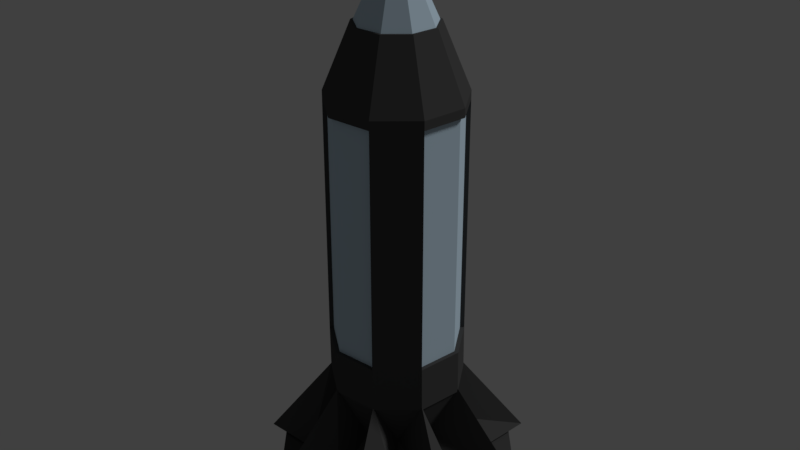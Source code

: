 # Source: nuker_v2.blend  (saved by Blender 2.79.0; exported with 4.5.12 LTS)
import bpy
from mathutils import Matrix  # noqa: F401  (used for matrix-valued properties, if any)

bpy.ops.wm.read_factory_settings(use_empty=True)
scene = bpy.context.scene
scene.name = 'Scene'

# ---- collections
col_collection_1 = bpy.data.collections.new('Collection 1'); scene.collection.children.link(col_collection_1)
col_collection_2 = bpy.data.collections.new('Collection 2'); scene.collection.children.link(col_collection_2)
col_collection_3 = bpy.data.collections.new('Collection 3'); scene.collection.children.link(col_collection_3)
col_collection_4 = bpy.data.collections.new('Collection 4'); scene.collection.children.link(col_collection_4)
col_collection_4.hide_render = True
col_collection_4.hide_viewport = True
col_collection_5 = bpy.data.collections.new('Collection 5'); scene.collection.children.link(col_collection_5)
col_collection_5.hide_render = True
col_collection_5.hide_viewport = True
col_collection_11 = bpy.data.collections.new('Collection 11'); scene.collection.children.link(col_collection_11)
col_collection_11.hide_render = True
col_collection_11.hide_viewport = True
col_collection_12 = bpy.data.collections.new('Collection 12'); scene.collection.children.link(col_collection_12)
col_collection_12.hide_render = True
col_collection_12.hide_viewport = True
col_collection_13 = bpy.data.collections.new('Collection 13'); scene.collection.children.link(col_collection_13)
col_collection_13.hide_render = True
col_collection_13.hide_viewport = True
col_collection_14 = bpy.data.collections.new('Collection 14'); scene.collection.children.link(col_collection_14)
col_collection_14.hide_render = True
col_collection_14.hide_viewport = True
col_collection_15 = bpy.data.collections.new('Collection 15'); scene.collection.children.link(col_collection_15)
col_collection_15.hide_render = True
col_collection_15.hide_viewport = True

# ---- materials (node trees are filled in below, after node groups)
mat_nuker_ghodium = bpy.data.materials.new('Nuker_Ghodium')
mat_nuker_ghodium.alpha_threshold = 0.0
mat_nuker_ghodium.use_transparent_shadow = False
mat_nuker_ghodium.diffuse_color = (1.0, 1.0, 0.995, 1.0)
mat_nuker_ghodium.roughness = 0.5
mat_nuker_frame = bpy.data.materials.new('Nuker_Frame')
mat_nuker_frame.alpha_threshold = 0.0
mat_nuker_frame.use_transparent_shadow = False
mat_nuker_frame.diffuse_color = (0.06998, 0.06998, 0.06998, 1.0)
mat_nuker_frame.roughness = 0.5
mat_nuker_podium = bpy.data.materials.new('Nuker_Podium')
mat_nuker_podium.alpha_threshold = 0.0
mat_nuker_podium.use_transparent_shadow = False
mat_nuker_podium.diffuse_color = (0.1523, 0.1523, 0.1523, 1.0)
mat_nuker_podium.roughness = 0.5
mat_nuker_glass = bpy.data.materials.new('Nuker_Glass')
mat_nuker_glass.alpha_threshold = 0.0
mat_nuker_glass.use_transparent_shadow = False
mat_nuker_glass.diffuse_color = (0.5939, 0.7571, 0.8829, 1.0)
mat_nuker_glass.roughness = 0.5
mat_nuker_energy = bpy.data.materials.new('Nuker_Energy')
mat_nuker_energy.alpha_threshold = 0.0
mat_nuker_energy.use_transparent_shadow = False
mat_nuker_energy.diffuse_color = (0.8, 0.8, 0.0, 1.0)
mat_nuker_energy.roughness = 0.5

# ---- material node trees

# ---- world
world_world = bpy.data.worlds.new('World'); scene.world = world_world
world_world.color = (0.05088, 0.05088, 0.05088)
world_world.use_sun_shadow = False
world_world.sun_shadow_jitter_overblur = 0.0
world_world.cycles.sampling_method = 'MANUAL'

# ---- lights
light_hemi_001 = bpy.data.lights.new('Hemi.001', 'SUN')
light_hemi_001.transmission_factor = 0.0
light_hemi_001.angle = 0.1993
light_hemi_001.energy = 1.0
light_hemi_001.shadow_buffer_clip_start = 0.5
light_hemi_001.shadow_soft_size = 0.1
light_hemi_001.shadow_cascade_max_distance = 1000.0

# ---- meshes
me_circle_003 = bpy.data.meshes.new('Circle.003')
me_circle_003.from_pydata([(0.0, 1.0, 0.0), (-0.342, 0.9397, 0.0), (-0.6428, 0.766, 0.0), (-0.866, 0.5, 0.0), (-0.9848, 0.1736, 0.0), (-0.9848, -0.1736, 0.0), (-0.866, -0.5, 0.0), (-0.6428, -0.766, 0.0), (-0.342, -0.9397, 0.0), (-1.51e-07, -1.0, 0.0), (0.342, -0.9397, 0.0), (0.6428, -0.766, 0.0), (0.866, -0.5, 0.0), (0.9848, -0.1736, 0.0), (0.9848, 0.1736, 0.0), (0.866, 0.5, 0.0), (0.6428, 0.766, 0.0), (0.342, 0.9397, 0.0), (0.0, 1.0, 0.1234), (-0.342, 0.9397, 0.1234), (-0.6428, 0.766, 0.1234), (-0.866, 0.5, 0.1234), (-0.9848, 0.1736, 0.1234), (-0.9848, -0.1736, 0.1234), (-0.866, -0.5, 0.1234), (-0.6428, -0.766, 0.1234), (-0.342, -0.9397, 0.1234), (-1.51e-07, -1.0, 0.1234), (0.342, -0.9397, 0.1234), (0.6428, -0.766, 0.1234), (0.866, -0.5, 0.1234), (0.9848, -0.1736, 0.1234), (0.9848, 0.1736, 0.1234), (0.866, 0.5, 0.1234), (0.6428, 0.766, 0.1234), (0.342, 0.9397, 0.1234), (5.96e-08, -1.788e-07, 0.1234), (5.96e-08, -1.49e-07, 0.0)], [], [(10, 28, 27, 9), (3, 21, 20, 2), (0, 18, 35, 17), (11, 29, 28, 10), (4, 22, 21, 3), (12, 30, 29, 11), (5, 23, 22, 4), (13, 31, 30, 12), (6, 24, 23, 5), (14, 32, 31, 13), (7, 25, 24, 6), (15, 33, 32, 14), (8, 26, 25, 7), (1, 19, 18, 0), (16, 34, 33, 15), (9, 27, 26, 8), (2, 20, 19, 1), (17, 35, 34, 16), (25, 36, 24), (33, 36, 32), (26, 36, 25), (19, 36, 18), (34, 36, 33), (27, 36, 26), (20, 36, 19), (35, 36, 34), (28, 36, 27), (21, 36, 20), (18, 36, 35), (29, 36, 28), (22, 36, 21), (30, 36, 29), (23, 36, 22), (31, 36, 30), (24, 36, 23), (32, 36, 31), (5, 37, 6), (13, 37, 14), (6, 37, 7), (14, 37, 15), (7, 37, 8), (0, 37, 1), (15, 37, 16), (8, 37, 9), (1, 37, 2), (16, 37, 17), (9, 37, 10), (2, 37, 3), (17, 37, 0), (10, 37, 11), (3, 37, 4), (11, 37, 12), (4, 37, 5), (12, 37, 13)])
me_circle_003.polygons.foreach_set('use_smooth', [1, 1, 1, 1, 1, 1, 1, 1, 1, 1, 1, 1, 1, 1, 1, 1, 1, 1, 0, 0, 0, 0, 0, 0, 0, 0, 0, 0, 0, 0, 0, 0, 0, 0, 0, 0, 0, 0, 0, 0, 0, 0, 0, 0, 0, 0, 0, 0, 0, 0, 0, 0, 0, 0])
me_circle_003.polygons.foreach_set('material_index', [1, 1, 1, 1, 1, 1, 1, 1, 1, 1, 1, 1, 1, 1, 1, 1, 1, 1, 1, 1, 1, 1, 1, 1, 1, 1, 1, 1, 1, 1, 1, 1, 1, 1, 1, 1, 1, 1, 1, 1, 1, 1, 1, 1, 1, 1, 1, 1, 1, 1, 1, 1, 1, 1])
me_circle_003.materials.append(mat_nuker_ghodium)
me_circle_003.materials.append(mat_nuker_frame)
me_circle_003.materials.append(mat_nuker_podium)
me_circle_003.materials.append(mat_nuker_glass)
me_circle_003.materials.append(mat_nuker_energy)
me_circle_003.use_remesh_preserve_volume = False
me_circle_003.use_remesh_preserve_attributes = False
me_circle_003.use_mirror_vertex_groups = False
me_circle_003.update()
me_circle_001 = bpy.data.meshes.new('Circle.001')
me_circle_001.from_pydata([(2.935e-09, 1.123, 0.1509), (-0.2589, 0.7112, 0.1509), (-0.7217, 0.8601, 0.1509), (-0.6555, 0.3784, 0.1509), (-1.106, 0.195, 0.1509), (-0.7454, -0.1314, 0.1509), (-0.9724, -0.5614, 0.1509), (-0.4865, -0.5798, 0.1509), (-0.384, -1.055, 0.1509), (-1.002e-07, -0.7569, 0.1509), (0.384, -1.055, 0.1509), (0.4865, -0.5798, 0.1509), (0.9724, -0.5614, 0.1509), (0.7454, -0.1314, 0.1509), (1.106, 0.195, 0.1509), (0.6555, 0.3784, 0.1509), (0.7217, 0.8601, 0.1509), (0.2589, 0.7112, 0.1509), (1.789e-08, 0.5736, 0.8686), (-0.1337, 0.3674, 0.4322), (-0.3687, 0.4394, 0.8686), (-0.3386, 0.1955, 0.4322), (-0.5649, 0.09961, 0.8686), (-0.385, -0.06789, 0.4322), (-0.4968, -0.2868, 0.8686), (-0.2513, -0.2995, 0.4322), (-0.1962, -0.539, 0.8686), (-3.158e-08, -0.391, 0.4322), (0.1962, -0.539, 0.8686), (0.2513, -0.2995, 0.4322), (0.4968, -0.2868, 0.8686), (0.385, -0.06789, 0.4322), (0.5649, 0.09961, 0.8686), (0.3386, 0.1955, 0.4322), (0.3687, 0.4394, 0.8686), (0.1337, 0.3674, 0.4322), (0.0, -1.788e-07, 0.1509), (2.98e-08, -1.788e-07, 0.8686), (-0.3088, -0.368, 1.101), (-0.416, -0.2402, 1.101), (-0.4731, -0.08341, 1.101), (-0.4731, 0.08341, 1.101), (-0.416, 0.2402, 1.101), (-0.3088, 0.368, 1.101), (-0.1643, 0.4514, 1.101), (2.285e-08, 0.4804, 1.101), (-0.1643, -0.4514, 1.101), (-4.969e-08, -0.4804, 1.101), (0.1643, -0.4514, 1.101), (0.3088, -0.368, 1.101), (0.416, -0.2402, 1.101), (0.4731, -0.08341, 1.101), (0.4731, 0.08341, 1.101), (0.416, 0.2402, 1.101), (0.3088, 0.368, 1.101), (0.1643, 0.4514, 1.101), (-0.3088, -0.368, 3.299), (-0.416, -0.2402, 3.299), (-0.4731, -0.08341, 3.299), (-0.4731, 0.08341, 3.299), (-0.416, 0.2402, 3.299), (-0.3088, 0.368, 3.299), (-0.1643, 0.4514, 3.299), (2.285e-08, 0.4804, 3.299), (-0.1643, -0.4514, 3.299), (-4.969e-08, -0.4804, 3.299), (0.1643, -0.4514, 3.299), (0.3088, -0.368, 3.299), (0.416, -0.2402, 3.299), (0.4731, -0.08341, 3.299), (0.4731, 0.08341, 3.299), (0.416, 0.2402, 3.299), (0.3088, 0.368, 3.299), (0.1643, 0.4514, 3.299), (6.13e-08, -1.77e-07, 3.299), (1.789e-08, 0.5736, 0.8419), (-0.3687, 0.4394, 0.8419), (-0.5649, 0.09961, 0.8419), (-0.4968, -0.2868, 0.8419), (-0.1962, -0.539, 0.8419), (0.1962, -0.539, 0.8419), (0.4968, -0.2868, 0.8419), (0.5649, 0.09961, 0.8419), (0.3687, 0.4394, 0.8419), (-0.0009757, 0.5694, 1.229), (-0.3697, 0.4352, 1.229), (-0.5659, 0.09541, 1.229), (-0.4977, -0.291, 1.229), (-0.1972, -0.5432, 1.229), (0.1952, -0.5432, 1.229), (0.4958, -0.291, 1.229), (0.5639, 0.09541, 1.229), (0.3677, 0.4352, 1.229), (-0.0009757, 0.3496, 1.229), (-0.2284, 0.2668, 1.229), (-0.3494, 0.05723, 1.229), (-0.3074, -0.1811, 1.229), (-0.122, -0.3366, 1.229), (0.12, -0.3366, 1.229), (0.3054, -0.1811, 1.229), (0.3474, 0.05723, 1.229), (0.2264, 0.2668, 1.229), (-0.0009757, 0.5322, 1.177), (-0.3457, 0.4067, 1.177), (-0.5292, 0.08894, 1.177), (-0.4655, -0.2724, 1.177), (-0.1844, -0.5082, 1.177), (0.1825, -0.5082, 1.177), (0.4635, -0.2724, 1.177), (0.5272, 0.08894, 1.177), (0.3438, 0.4067, 1.177), (-0.0009757, 0.5322, 3.291), (-0.3457, 0.4067, 3.291), (-0.5292, 0.08894, 3.291), (-0.4655, -0.2724, 3.291), (-0.1844, -0.5082, 3.291), (0.1825, -0.5082, 3.291), (0.4635, -0.2724, 3.291), (0.5272, 0.08894, 3.291), (0.3438, 0.4067, 3.291), (0.3677, 0.4352, 3.262), (-0.0009757, 0.5694, 3.262), (-0.5659, 0.09541, 3.262), (-0.4977, -0.291, 3.262), (0.1952, -0.5432, 3.262), (0.4958, -0.291, 3.262), (0.2264, 0.2668, 3.262), (-0.0009757, 0.3496, 3.262), (-0.3494, 0.05723, 3.262), (-0.3074, -0.1811, 3.262), (0.12, -0.3366, 3.262), (0.3054, -0.1811, 3.262), (-0.2284, 0.2668, 3.262), (-0.1972, -0.5432, 3.262), (-0.122, -0.3366, 3.262), (-0.3697, 0.4352, 3.262), (0.3474, 0.05723, 3.262), (0.5639, 0.09541, 3.262), (0.3677, 0.4352, 3.337), (-0.0009757, 0.5694, 3.337), (-0.5659, 0.09541, 3.337), (-0.4977, -0.291, 3.337), (0.1952, -0.5432, 3.337), (0.4958, -0.291, 3.337), (-0.1972, -0.5432, 3.337), (-0.3697, 0.4352, 3.337), (0.5639, 0.09541, 3.337), (0.2193, 0.2583, 3.898), (-0.0009757, 0.3384, 3.898), (-0.3384, 0.0553, 3.898), (-0.2977, -0.1755, 3.898), (0.1162, -0.3262, 3.898), (0.2957, -0.1755, 3.898), (-0.1182, -0.3262, 3.898), (-0.2212, 0.2583, 3.898), (0.3364, 0.05529, 3.898), (0.1659, 0.1947, 3.898), (0.2193, 0.2583, 3.898), (-0.0009757, 0.3384, 3.898), (-0.3384, 0.0553, 3.898), (-0.2977, -0.1755, 3.898), (0.1162, -0.3262, 3.898), (0.2957, -0.1755, 3.898), (-0.1182, -0.3262, 3.898), (-0.2212, 0.2583, 3.898), (0.3364, 0.05529, 3.898), (-0.0009757, 0.2554, 3.898), (-0.2567, 0.04088, 3.898), (-0.2258, -0.134, 3.898), (0.08783, -0.2482, 3.898), (0.2239, -0.134, 3.898), (-0.08978, -0.2482, 3.898), (-0.1679, 0.1947, 3.898), (0.2547, 0.04088, 3.898), (0.06095, 0.06959, 4.393), (-0.0009757, 0.09213, 4.393), (-0.09584, 0.01253, 4.393), (-0.0844, -0.05237, 4.393), (0.03197, -0.09472, 4.393), (0.08245, -0.05237, 4.393), (-0.03392, -0.09472, 4.393), (-0.0629, 0.06959, 4.393), (0.09389, 0.01253, 4.393), (-0.0009757, -0.004201, 4.393), (0.06095, 0.06959, 4.393), (-0.0009757, 0.09213, 4.393), (-0.09584, 0.01253, 4.393), (-0.0844, -0.05237, 4.393), (0.03197, -0.09472, 4.393), (0.08245, -0.05237, 4.393), (-0.03392, -0.09472, 4.393), (-0.0629, 0.06959, 4.393), (0.09389, 0.01253, 4.393), (0.06095, 0.06959, 4.436), (-0.0009757, 0.09213, 4.436), (-0.09584, 0.01253, 4.436), (-0.0844, -0.05237, 4.436), (0.03197, -0.09472, 4.436), (0.08245, -0.05237, 4.436), (-0.03392, -0.09472, 4.436), (-0.0629, 0.06959, 4.436), (0.09389, 0.01253, 4.436), (-0.0009757, -0.004201, 4.455), (0.06095, 0.06959, 4.436), (-0.0009757, 0.09213, 4.436), (-0.09584, 0.01253, 4.436), (-0.0844, -0.05237, 4.436), (0.03197, -0.09472, 4.436), (0.08245, -0.05237, 4.436), (-0.03392, -0.09472, 4.436), (-0.0629, 0.06959, 4.436), (0.09389, 0.01253, 4.436), (0.08603, 0.01114, 4.398), (-0.05777, 0.06348, 4.398), (-0.03119, -0.08722, 4.398), (0.07554, -0.04838, 4.398), (0.02924, -0.08722, 4.398), (-0.07749, -0.04838, 4.398), (-0.08798, 0.01114, 4.398), (-0.0009757, 0.08415, 4.398), (0.05582, 0.06348, 4.398), (0.3085, 0.05037, 3.9), (-0.203, 0.2365, 3.9), (-0.1085, -0.2995, 3.9), (0.2712, -0.1613, 3.9), (0.1065, -0.2995, 3.9), (-0.2731, -0.1613, 3.9), (-0.3104, 0.05037, 3.9), (-0.0009757, 0.31, 3.9), (0.201, 0.2365, 3.9), (0.09276, 0.1075, 3.862), (-0.0009757, 0.1416, 3.862), (-0.1446, 0.02112, 3.862), (-0.1273, -0.07712, 3.862), (0.0489, -0.1412, 3.862), (0.1253, -0.07712, 3.862), (-0.05085, -0.1412, 3.862), (-0.09471, 0.1075, 3.862), (0.1426, 0.02112, 3.862), (-0.0009757, -0.004201, 3.862), (0.2099, 0.2471, 3.889), (-0.0009757, 0.3238, 3.889), (-0.324, 0.05276, 3.889), (-0.2851, -0.1682, 3.889), (0.1112, -0.3125, 3.889), (0.2831, -0.1682, 3.889), (-0.1132, -0.3125, 3.889), (-0.2118, 0.2471, 3.889), (0.3221, 0.05276, 3.889), (0.05831, 0.06645, 4.409), (-0.0009757, 0.08803, 4.409), (-0.09181, 0.01181, 4.409), (-0.08085, -0.05032, 4.409), (0.03057, -0.09087, 4.409), (0.0789, -0.05032, 4.409), (-0.03252, -0.09087, 4.409), (-0.06026, 0.06645, 4.409), (0.08986, 0.01181, 4.409)], [], [(12, 30, 29, 11), (5, 23, 22, 4), (13, 31, 30, 12), (6, 24, 23, 5), (14, 32, 31, 13), (7, 25, 24, 6), (15, 33, 32, 14), (8, 26, 25, 7), (1, 19, 18, 0), (16, 34, 33, 15), (9, 27, 26, 8), (2, 20, 19, 1), (17, 35, 34, 16), (10, 28, 27, 9), (3, 21, 20, 2), (0, 18, 35, 17), (11, 29, 28, 10), (4, 22, 21, 3), (29, 30, 28), (27, 28, 26), (25, 26, 24), (23, 24, 22), (21, 22, 20), (19, 20, 18), (35, 18, 34), (33, 34, 32), (31, 32, 30), (11, 36, 12), (4, 36, 5), (12, 36, 13), (5, 36, 6), (13, 36, 14), (6, 36, 7), (14, 36, 15), (7, 36, 8), (0, 36, 1), (15, 36, 16), (8, 36, 9), (1, 36, 2), (16, 36, 17), (9, 36, 10), (2, 36, 3), (17, 36, 0), (10, 36, 11), (3, 36, 4), (20, 37, 18), (26, 37, 24), (18, 37, 34), (24, 37, 22), (30, 37, 28), (34, 37, 32), (22, 37, 20), (28, 37, 26), (32, 37, 30), (51, 50, 68, 69), (39, 40, 58, 57), (50, 49, 67, 68), (40, 41, 59, 58), (49, 48, 66, 67), (41, 42, 60, 59), (48, 47, 65, 66), (55, 54, 72, 73), (42, 43, 61, 60), (47, 46, 64, 65), (54, 53, 71, 72), (43, 44, 62, 61), (53, 52, 70, 71), (44, 45, 63, 62), (46, 38, 56, 64), (52, 51, 69, 70), (38, 39, 57, 56), (45, 55, 73, 63), (60, 61, 74), (66, 65, 74), (73, 72, 74), (61, 62, 74), (65, 64, 74), (72, 71, 74), (62, 63, 74), (64, 56, 74), (71, 70, 74), (63, 73, 74), (56, 57, 74), (70, 69, 74), (57, 58, 74), (69, 68, 74), (58, 59, 74), (68, 67, 74), (59, 60, 74), (67, 66, 74), (80, 81, 90, 89), (78, 79, 88, 87), (82, 83, 92, 91), (83, 75, 84, 92), (79, 80, 89, 88), (81, 82, 91, 90), (77, 78, 87, 86), (75, 76, 85, 84), (76, 77, 86, 85), (92, 84, 121, 120), (84, 93, 127, 121), (87, 88, 97, 96), (84, 85, 94, 93), (90, 91, 100, 99), (88, 89, 98, 97), (85, 86, 95, 94), (91, 92, 101, 100), (86, 87, 123, 122), (109, 110, 119, 118), (107, 108, 117, 116), (104, 105, 114, 113), (110, 102, 111, 119), (105, 106, 115, 114), (102, 103, 112, 111), (108, 109, 118, 117), (106, 107, 116, 115), (103, 104, 113, 112), (99, 98, 130, 131), (96, 95, 128, 129), (101, 92, 120, 126), (93, 101, 126, 127), (87, 96, 129, 123), (90, 99, 131, 125), (95, 86, 122, 128), (98, 89, 124, 130), (89, 90, 125, 124), (124, 133, 134, 130), (123, 129, 134, 133), (122, 135, 132, 128), (121, 127, 132, 135), (120, 137, 136, 126), (125, 131, 136, 137), (125, 137, 146, 143), (122, 123, 141, 140), (135, 122, 140, 145), (121, 135, 145, 139), (124, 125, 143, 142), (133, 124, 142, 144), (137, 120, 138, 146), (123, 133, 144, 141), (120, 121, 139, 138), (141, 150, 149, 140), (143, 152, 151, 142), (142, 151, 153, 144), (140, 149, 154, 145), (144, 153, 150, 141), (146, 155, 152, 143), (160, 163, 171, 168), (158, 164, 172, 166), (157, 158, 166, 156), (165, 157, 156, 173), (161, 162, 170, 169), (162, 165, 173, 170), (159, 160, 168, 167), (164, 159, 167, 172), (163, 161, 169, 171), (139, 148, 147, 138), (152, 155, 165, 162), (154, 149, 159, 164), (151, 152, 162, 161), (148, 154, 164, 158), (153, 151, 161, 163), (147, 148, 158, 157), (155, 147, 157, 165), (150, 153, 163, 160), (149, 150, 160, 159), (186, 183, 187), (189, 183, 192), (190, 183, 188), (184, 183, 185), (192, 183, 184), (188, 183, 189), (191, 183, 186), (187, 183, 190), (185, 183, 191), (207, 208, 202), (206, 209, 202), (203, 204, 202), (209, 207, 202), (208, 211, 202), (179, 189, 192, 182), (181, 191, 186, 176), (178, 188, 189, 179), (175, 185, 191, 181), (180, 190, 188, 178), (174, 184, 185, 175), (182, 192, 184, 174), (177, 187, 190, 180), (176, 186, 187, 177), (198, 201, 211, 208), (200, 195, 205, 210), (197, 198, 208, 207), (194, 200, 210, 204), (199, 197, 207, 209), (193, 194, 204, 203), (201, 193, 203, 211), (196, 199, 209, 206), (195, 196, 206, 205), (176, 177, 196, 195), (211, 203, 202), (178, 179, 198, 197), (180, 178, 197, 199), (177, 180, 199, 196), (181, 176, 195, 200), (204, 210, 202), (175, 181, 200, 194), (210, 205, 202), (182, 174, 193, 201), (174, 175, 194, 193), (205, 206, 202), (179, 182, 201, 198), (138, 147, 155, 146), (145, 154, 148, 139), (224, 221, 212, 215), (227, 226, 217, 218), (226, 223, 214, 217), (221, 229, 220, 212), (229, 228, 219, 220), (222, 227, 218, 213), (223, 225, 216, 214), (228, 222, 213, 219), (225, 224, 215, 216), (171, 169, 234, 236), (166, 172, 237, 231), (169, 170, 235, 234), (172, 167, 232, 237), (170, 173, 238, 235), (167, 168, 233, 232), (168, 171, 236, 233), (173, 156, 230, 238), (156, 166, 231, 230), (237, 232, 239), (235, 238, 239), (232, 233, 239), (233, 236, 239), (238, 230, 239), (230, 231, 239), (236, 234, 239), (231, 237, 239), (234, 235, 239), (245, 248, 257, 254), (242, 243, 252, 251), (243, 246, 255, 252), (248, 240, 249, 257), (240, 241, 250, 249), (246, 244, 253, 255), (241, 247, 256, 250), (244, 245, 254, 253), (247, 242, 251, 256), (214, 216, 218, 217), (213, 218, 216, 215), (215, 212, 219, 213), (220, 219, 212), (223, 226, 227, 225), (225, 227, 222, 224), (228, 221, 224, 222), (229, 221, 228)])
me_circle_001.polygons.foreach_set('use_smooth', [0, 0, 0, 0, 0, 0, 0, 0, 0, 0, 0, 0, 0, 0, 0, 0, 0, 0, 0, 0, 0, 0, 0, 0, 0, 0, 0, 0, 0, 0, 0, 0, 0, 0, 0, 0, 0, 0, 0, 0, 0, 0, 0, 0, 0, 0, 0, 0, 0, 0, 0, 0, 0, 0, 1, 1, 1, 1, 1, 1, 1, 1, 1, 1, 1, 1, 1, 1, 1, 1, 1, 1, 0, 0, 0, 0, 0, 0, 0, 0, 0, 0, 0, 0, 0, 0, 0, 0, 0, 0, 0, 0, 0, 0, 0, 0, 0, 0, 0, 0, 0, 0, 0, 0, 0, 0, 0, 0, 0, 0, 0, 0, 0, 0, 0, 0, 0, 0, 0, 0, 0, 0, 0, 0, 0, 0, 0, 0, 0, 0, 0, 0, 0, 0, 0, 0, 0, 0, 0, 0, 0, 0, 0, 0, 0, 0, 0, 0, 0, 0, 0, 0, 0, 0, 0, 0, 0, 0, 0, 0, 0, 0, 0, 0, 0, 0, 0, 0, 0, 0, 0, 0, 0, 0, 0, 0, 0, 0, 0, 0, 0, 0, 0, 0, 0, 0, 0, 0, 0, 0, 0, 0, 0, 0, 0, 0, 0, 0, 0, 0, 0, 0, 0, 0, 0, 0, 0, 0, 0, 0, 0, 0, 0, 0, 0, 0, 0, 0, 0, 0, 0, 0, 0, 0, 0, 0, 0, 0, 0, 0, 0, 0, 0, 0, 0, 0, 0, 0, 0, 0, 0, 0, 0, 0, 0, 0, 0, 0, 0, 0, 0, 0, 0, 0, 0, 0, 0])
me_circle_001.polygons.foreach_set('material_index', [1, 1, 1, 1, 1, 1, 1, 1, 1, 1, 1, 1, 1, 1, 1, 1, 1, 1, 1, 1, 1, 1, 1, 1, 1, 1, 1, 1, 1, 1, 1, 1, 1, 1, 1, 1, 1, 1, 1, 1, 1, 1, 1, 1, 1, 1, 1, 1, 1, 1, 1, 1, 1, 1, 4, 4, 4, 4, 4, 4, 4, 4, 4, 4, 4, 4, 4, 4, 4, 4, 4, 4, 4, 4, 4, 4, 4, 4, 4, 4, 4, 4, 4, 4, 4, 4, 4, 4, 4, 4, 1, 1, 1, 1, 1, 1, 1, 1, 1, 1, 1, 1, 1, 1, 1, 1, 1, 1, 3, 3, 3, 3, 3, 3, 3, 3, 3, 1, 1, 1, 1, 1, 1, 1, 1, 1, 1, 1, 1, 1, 1, 1, 1, 1, 1, 1, 1, 1, 1, 1, 1, 1, 1, 1, 1, 1, 1, 1, 1, 1, 1, 1, 1, 1, 1, 1, 1, 1, 1, 1, 1, 1, 1, 1, 1, 1, 1, 1, 1, 1, 1, 1, 1, 1, 1, 1, 1, 1, 1, 1, 1, 1, 1, 1, 1, 1, 1, 1, 1, 1, 1, 1, 1, 1, 1, 1, 1, 1, 1, 1, 1, 1, 1, 1, 1, 1, 1, 1, 1, 1, 1, 1, 1, 0, 0, 0, 0, 0, 0, 0, 0, 0, 1, 1, 1, 1, 1, 1, 1, 1, 1, 1, 1, 1, 1, 1, 1, 1, 1, 1, 3, 3, 3, 3, 3, 3, 3, 3, 3, 0, 0, 0, 0, 0, 0, 0, 0])
me_circle_001.materials.append(mat_nuker_ghodium)
me_circle_001.materials.append(mat_nuker_frame)
me_circle_001.materials.append(mat_nuker_podium)
me_circle_001.materials.append(mat_nuker_glass)
me_circle_001.materials.append(mat_nuker_energy)
me_circle_001.use_remesh_preserve_volume = False
me_circle_001.use_remesh_preserve_attributes = False
me_circle_001.use_mirror_vertex_groups = False
me_circle_001.update()

# ---- objects
ob_hemi_001 = bpy.data.objects.new('Hemi.001', light_hemi_001)
ob_nuker = bpy.data.objects.new('nuker', None)
ob_platform = bpy.data.objects.new('Platform', me_circle_003)
ob_nuker_1 = bpy.data.objects.new('Nuker', me_circle_001)

# ---- transforms, parenting, visibility, modifiers, constraints
ob_hemi_001.location = (2.077, 2.092, 3.226)
ob_hemi_001.rotation_euler = (0.0, 0.7854, 0.7854)
ob_hemi_001.lineart.crease_threshold = 0.0
ob_nuker.location = (0.0, 0.0, 0.0)
ob_nuker.rotation_euler = (1.571, -0.0, 0.0)
ob_nuker.empty_display_size = 0.4
ob_nuker.empty_image_offset = (0.0, 0.0)
ob_nuker.lineart.crease_threshold = 0.0
ob_platform.location = (0.0, 0.0, 0.0)
ob_platform.scale = (0.405, 0.405, 0.405)
ob_platform.lineart.crease_threshold = 0.0
ob_nuker_1.location = (0.0, 0.0, 0.0)
ob_nuker_1.scale = (0.405, 0.405, 0.405)
ob_nuker_1.lineart.crease_threshold = 0.0

# ---- collection membership
col_collection_1.objects.link(ob_hemi_001)
col_collection_1.objects.link(ob_nuker)
col_collection_2.objects.link(ob_platform)
col_collection_2.objects.link(ob_hemi_001)
col_collection_2.objects.link(ob_nuker_1)
col_collection_3.objects.link(ob_hemi_001)
col_collection_4.objects.link(ob_hemi_001)
col_collection_5.objects.link(ob_hemi_001)
col_collection_11.objects.link(ob_hemi_001)
col_collection_12.objects.link(ob_hemi_001)
col_collection_13.objects.link(ob_hemi_001)
col_collection_14.objects.link(ob_hemi_001)
col_collection_15.objects.link(ob_hemi_001)

# ---- scene / render settings (as saved in the file)
scene.frame_start = 1; scene.frame_end = 250; scene.frame_set(1)
scene.render.engine = 'BLENDER_EEVEE_NEXT'
scene.render.resolution_percentage = 50
scene.render.dither_intensity = 0.0
scene.cycles.use_denoising = False
scene.cycles.samples = 128
scene.cycles.sampling_pattern = 'TABULATED_SOBOL'
scene.cycles.light_sampling_threshold = 0.0
scene.cycles.use_adaptive_sampling = False
scene.cycles.use_light_tree = False
scene.cycles.blur_glossy = 0.0
scene.cycles.sample_clamp_indirect = 0.0
scene.view_settings.view_transform = 'Standard'
bpy.context.view_layer.update()

# ---- added for rendering (the .blend has no active camera): camera
cam_auto = bpy.data.cameras.new('AutoCamera')
cam_auto.lens = 50.0
cam_auto.sensor_width = 36.0
cam_auto.clip_end = 1000.0
ob_auto_camera = bpy.data.objects.new('AutoCamera', cam_auto)
scene.collection.objects.link(ob_auto_camera)
ob_auto_camera.location = (2.03474, -2.42798, 2.53001)
ob_auto_camera.rotation_euler = (1.09748, -7.21219e-08, 0.694738)
scene.camera = ob_auto_camera
bpy.context.view_layer.update()
